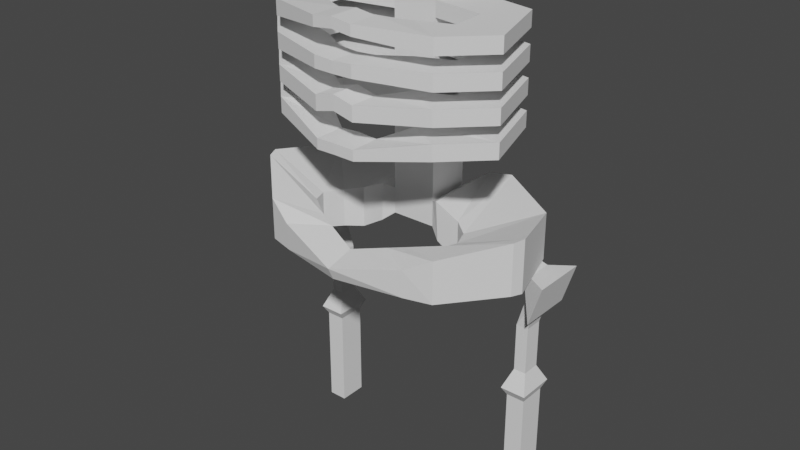 # Source: 1007_LP_Bones.blend  (saved by Blender 4.2.66; exported with 4.5.12 LTS)
import bpy
from mathutils import Matrix  # noqa: F401  (used for matrix-valued properties, if any)

bpy.ops.wm.read_factory_settings(use_empty=True)
scene = bpy.context.scene
scene.name = 'Scene'

# ---- collections
col_collection = bpy.data.collections.new('Collection'); scene.collection.children.link(col_collection)

# ---- world
world_world = bpy.data.worlds.new('World'); scene.world = world_world
world_world.use_nodes = True; world_world.node_tree.nodes.clear()
_N = world_world.node_tree.nodes; _L = world_world.node_tree.links
n0 = _N.new('ShaderNodeOutputWorld'); n0.name = 'World Output'; n0.location = (300, 300)
n1 = _N.new('ShaderNodeBackground'); n1.name = 'Background'; n1.location = (10, 300)
n1.inputs[0].default_value = (0.05088, 0.05088, 0.05088, 1.0)
_L.new(n1.outputs[0], n0.inputs[0])
n0.is_active_output = True
world_world.color = (0.05088, 0.05088, 0.05088)
world_world.use_sun_shadow = False
world_world.sun_shadow_jitter_overblur = 0.0

# ---- meshes
me_cube = bpy.data.meshes.new('Cube')
me_cube.from_pydata([(1.0, -1.0, -5.905), (1.0, -1.0, 5.905), (1.0, 1.0, -5.905), (1.0, 1.0, 5.905), (0.0, 1.0, -5.905), (0.0, 1.0, 5.905), (0.0, -1.0, -5.905), (0.0, -1.0, 5.905), (1.0, 1.0, 4.44), (1.0, 1.0, 4.745), (1.0, 1.0, 2.939), (1.0, 1.0, 3.622), (1.0, 1.0, 1.626), (1.0, 1.0, 2.31), (1.0, 1.0, 0.3143), (1.0, 1.0, 0.9979), (1.0, 1.0, -0.9979), (1.0, 1.0, -0.3143), (1.0, 1.0, -2.12), (1.0, 1.0, -1.816), (1.0, 1.0, -3.433), (1.0, 1.0, -3.128), (1.0, 1.0, -4.745), (1.0, 1.0, -4.44), (1.0, -1.0, 4.44), (1.0, -1.0, 4.745), (1.0, -1.0, 2.939), (1.0, -1.0, 3.622), (1.0, -1.0, 1.626), (1.0, -1.0, 2.31), (1.0, -1.0, 0.3143), (1.0, -1.0, 0.9979), (1.0, -1.0, -0.9979), (1.0, -1.0, -0.3143), (1.0, -1.0, -2.12), (1.0, -1.0, -1.816), (1.0, -1.0, -3.433), (1.0, -1.0, -3.128), (1.0, -1.0, -4.745), (1.0, -1.0, -4.44), (0.0, -1.0, 4.44), (0.0, -1.0, 4.745), (0.0, -1.0, 2.939), (0.0, -1.0, 3.622), (0.0, -1.0, 1.626), (0.0, -1.0, 2.31), (0.0, -1.0, 0.3143), (0.0, -1.0, 0.9979), (0.0, -1.0, -0.9979), (0.0, -1.0, -0.3143), (0.0, -1.0, -2.12), (0.0, -1.0, -1.816), (0.0, -1.0, -3.433), (0.0, -1.0, -3.128), (0.0, -1.0, -4.745), (0.0, -1.0, -4.44), (0.0, 1.0, 4.745), (0.0, 1.0, 4.44), (0.0, 1.0, 3.622), (0.0, 1.0, 2.939), (0.0, 1.0, 2.31), (0.0, 1.0, 1.626), (0.0, 1.0, 0.9979), (0.0, 1.0, 0.3143), (0.0, 1.0, -0.3143), (0.0, 1.0, -0.9979), (0.0, 1.0, -1.816), (0.0, 1.0, -2.12), (0.0, 1.0, -3.128), (0.0, 1.0, -3.433), (0.0, 1.0, -4.44), (0.0, 1.0, -4.745), (3.421, -1.433, -0.9979), (3.421, -1.433, -0.3143), (3.421, -1.433, 0.3143), (3.421, -1.433, 0.9979), (3.421, -1.433, 1.626), (3.421, -1.433, 2.31), (3.421, -1.433, 2.939), (3.421, -1.433, 3.622), (4.491, 0.2569, -0.9979), (4.491, 0.2569, -0.3143), (4.491, 0.2569, 0.3143), (4.491, 0.2569, 0.9979), (4.491, 0.2569, 1.626), (4.491, 0.2569, 2.31), (4.491, 0.2569, 2.939), (4.491, 0.2569, 3.622), (3.504, -3.005, -0.9979), (3.504, -3.005, -0.3143), (3.504, -3.005, 0.3143), (3.504, -3.005, 0.9979), (3.504, -3.005, 1.626), (3.504, -3.005, 2.31), (3.504, -3.005, 2.939), (3.504, -3.005, 3.622), (5.503, -2.955, -0.9979), (5.503, -2.955, -0.3143), (5.503, -2.955, 0.3143), (5.503, -2.955, 0.9979), (5.503, -2.955, 1.626), (5.503, -2.955, 2.31), (5.503, -2.955, 2.939), (5.503, -2.955, 3.622), (2.081, -3.579, -1.105), (2.081, -3.579, -0.421), (2.081, -3.579, 0.2627), (2.081, -3.579, 0.9979), (2.081, -3.579, 1.626), (2.081, -3.579, 2.31), (2.081, -3.579, 2.94), (2.081, -3.579, 3.623), (3.776, -4.642, -0.9979), (3.776, -4.642, -0.3143), (3.776, -4.642, 0.3143), (3.776, -4.642, 0.9979), (3.776, -4.642, 1.626), (3.776, -4.642, 2.31), (3.776, -4.642, 2.939), (3.776, -4.642, 3.622), (0.8799, -4.299, -1.447), (0.8799, -4.299, -0.987), (0.8799, -4.299, 0.09276), (0.8799, -4.299, 0.7458), (0.8799, -4.299, 1.744), (0.8799, -4.299, 2.285), (0.8799, -4.299, 3.293), (0.8799, -4.299, 3.749), (0.8982, -5.645, -1.447), (0.8982, -5.645, -0.987), (0.8982, -5.645, 0.09276), (0.8982, -5.645, 0.7458), (0.8982, -5.645, 1.745), (0.8982, -5.645, 2.286), (0.8982, -5.645, 3.291), (0.8982, -5.645, 3.748), (0.0, -4.317, -1.324), (0.0, -4.317, -0.9271), (0.0, -4.317, 0.312), (0.0, -4.317, 0.965), (0.0, -4.317, 1.738), (0.0, -4.317, 2.234), (0.0, -4.317, 3.411), (0.0, -4.317, 3.871), (0.0, -5.663, -1.423), (0.0, -5.663, -0.9622), (0.0, -5.663, 0.3192), (0.0, -5.663, 0.9722), (0.0, -5.663, 1.738), (0.0, -5.663, 2.233), (0.0, -5.663, 3.407), (0.0, -5.663, 3.867), (1.493, -1.28, -6.303), (1.493, 2.457, -6.303), (1.395, -1.28, -4.543), (1.395, 2.457, -4.543), (2.519, -1.28, -6.93), (2.519, 2.457, -6.93), (2.519, -1.28, -5.09), (2.519, 2.457, -4.347), (3.187, -1.789, -6.93), (5.494, 0.5318, -6.51), (3.187, -1.789, -5.212), (5.494, 0.5318, -4.446), (4.157, -0.4716, -7.142), (4.349, -0.4716, -6.525), (4.157, 0.8103, -7.142), (4.349, 0.8103, -6.525), (0.0, -5.188, -6.588), (0.0, -5.959, -6.588), (0.0, -4.929, -5.696), (0.0, -6.218, -6.029), (1.478, -4.469, -6.588), (2.223, -4.067, -6.603), (4.187, -5.022, -6.597), (3.018, -5.357, -6.588), (2.224, -4.067, -5.201), (1.468, -4.403, -5.352), (3.024, -5.418, -5.356), (4.186, -5.022, -4.735), (3.338, -3.307, -6.689), (3.564, -2.678, -6.78), (6.528, -2.515, -6.365), (6.348, -2.991, -6.339), (3.563, -2.677, -5.137), (3.341, -3.305, -5.13), (6.346, -2.992, -4.078), (6.528, -2.516, -4.023), (5.53, -0.4716, -6.894), (5.53, 0.8103, -6.894), (5.338, -0.4716, -7.511), (5.338, 0.8103, -7.511), (6.523, -1.092, -6.847), (6.523, 1.431, -6.847), (5.953, 1.431, -8.672), (5.953, -1.092, -8.672), (5.381, -0.1118, -7.544), (5.381, 0.4505, -7.544), (5.939, 0.7227, -7.689), (5.939, -0.3841, -7.689), (4.896, 0.5866, -9.487), (4.896, -0.248, -9.487), (5.454, 0.5866, -9.487), (5.454, -0.248, -9.487), (4.896, 0.5866, -11.68), (4.896, -0.248, -11.68), (5.454, 0.5866, -11.68), (5.454, -0.248, -11.68), (4.586, 1.049, -12.52), (4.586, -0.7107, -12.52), (5.763, 1.049, -12.52), (5.763, -0.7107, -12.52), (4.751, 0.8025, -12.93), (4.751, -0.4639, -12.93), (5.598, 0.8025, -12.93), (5.598, -0.4639, -12.93), (4.751, 0.8025, -17.57), (4.751, -0.4639, -17.57), (5.598, 0.8025, -17.57), (5.598, -0.4639, -17.57)], [], [(60, 59, 10, 13), (58, 57, 8, 11), (4, 2, 0, 6), (27, 24, 40, 43), (3, 5, 7, 1), (0, 38, 54, 6), (39, 36, 52, 55), (37, 34, 50, 53), (35, 32, 48, 51), (33, 30, 46, 49), (31, 28, 44, 47), (29, 26, 42, 45), (25, 1, 7, 41), (4, 71, 22, 2), (70, 69, 20, 23), (68, 67, 18, 21), (66, 65, 16, 19), (64, 63, 14, 17), (62, 61, 12, 15), (56, 5, 3, 9), (2, 22, 155, 153), (23, 20, 36, 39), (21, 18, 34, 37), (19, 16, 32, 35), (17, 14, 30, 33), (15, 12, 28, 31), (13, 10, 26, 29), (11, 8, 24, 27), (39, 55, 54, 38), (37, 53, 52, 36), (35, 51, 50, 34), (33, 49, 48, 32), (31, 47, 46, 30), (29, 45, 44, 28), (27, 43, 42, 26), (25, 41, 40, 24), (23, 39, 38, 22), (21, 37, 36, 20), (19, 35, 34, 18), (33, 32, 72, 73), (16, 17, 81, 80), (13, 29, 77, 85), (12, 13, 85, 84), (9, 25, 24, 8), (70, 23, 22, 71), (68, 21, 20, 69), (66, 19, 18, 67), (64, 17, 16, 65), (62, 15, 14, 63), (60, 13, 12, 61), (58, 11, 10, 59), (56, 9, 8, 57), (9, 3, 1, 25), (87, 79, 95, 103), (72, 80, 96, 88), (86, 87, 103, 102), (81, 73, 89, 97), (28, 12, 84, 76), (17, 33, 73, 81), (29, 28, 76, 77), (10, 11, 87, 86), (32, 16, 80, 72), (11, 27, 79, 87), (14, 15, 83, 82), (26, 10, 86, 78), (15, 31, 75, 83), (31, 30, 74, 75), (30, 14, 82, 74), (27, 26, 78, 79), (96, 97, 113, 112), (101, 93, 109, 117), (95, 94, 110, 111), (100, 101, 117, 116), (82, 83, 99, 98), (73, 72, 88, 89), (78, 86, 102, 94), (83, 75, 91, 99), (75, 74, 90, 91), (74, 82, 98, 90), (77, 76, 92, 93), (84, 85, 101, 100), (79, 78, 94, 95), (85, 77, 93, 101), (80, 81, 97, 96), (76, 84, 100, 92), (106, 114, 130, 122), (107, 106, 122, 123), (115, 107, 123, 131), (110, 118, 134, 126), (92, 100, 116, 108), (97, 89, 105, 113), (102, 103, 119, 118), (88, 96, 112, 104), (103, 95, 111, 119), (98, 99, 115, 114), (89, 88, 104, 105), (94, 102, 118, 110), (99, 91, 107, 115), (91, 90, 106, 107), (90, 98, 114, 106), (93, 92, 108, 109), (125, 124, 140, 141), (122, 130, 146, 138), (123, 122, 138, 139), (131, 123, 139, 147), (109, 108, 124, 125), (116, 117, 133, 132), (111, 110, 126, 127), (117, 109, 125, 133), (112, 113, 129, 128), (108, 116, 132, 124), (113, 105, 121, 129), (118, 119, 135, 134), (104, 112, 128, 120), (119, 111, 127, 135), (114, 115, 131, 130), (105, 104, 120, 121), (145, 137, 136, 144), (147, 139, 138, 146), (149, 141, 140, 148), (151, 143, 142, 150), (132, 133, 149, 148), (127, 126, 142, 143), (133, 125, 141, 149), (128, 129, 145, 144), (124, 132, 148, 140), (129, 121, 137, 145), (134, 135, 151, 150), (120, 128, 144, 136), (135, 127, 143, 151), (130, 131, 147, 146), (121, 120, 136, 137), (126, 134, 150, 142), (153, 155, 159, 157), (0, 2, 153, 152), (38, 0, 152, 154), (22, 38, 154, 155), (158, 156, 160, 162), (152, 153, 157, 156), (154, 152, 156, 158), (155, 154, 158, 159), (186, 185, 176, 179), (159, 158, 162, 163), (157, 159, 163, 161), (156, 157, 161, 160), (178, 177, 170, 171), (185, 180, 173, 176), (160, 161, 182, 181), (166, 164, 165, 167), (175, 178, 171, 169), (177, 172, 168, 170), (162, 160, 181, 184), (169, 171, 170, 168), (163, 162, 184, 187), (161, 163, 187, 182), (183, 186, 179, 174), (173, 174, 175, 172), (177, 178, 179, 176), (178, 175, 174, 179), (176, 173, 172, 177), (172, 175, 169, 168), (181, 182, 183, 180), (185, 186, 187, 184), (186, 183, 182, 187), (184, 181, 180, 185), (180, 183, 174, 173), (188, 190, 195, 192), (167, 165, 188, 189), (166, 167, 189, 191), (164, 166, 191, 190), (165, 164, 190, 188), (194, 193, 192, 195), (190, 191, 194, 195), (191, 189, 193, 194), (189, 188, 192, 193), (196, 199, 198, 197), (203, 201, 205, 207), (198, 199, 203, 202), (199, 196, 201, 203), (196, 197, 200, 201), (197, 198, 202, 200), (205, 204, 208, 209), (201, 200, 204, 205), (200, 202, 206, 204), (202, 203, 207, 206), (211, 209, 213, 215), (204, 206, 210, 208), (206, 207, 211, 210), (207, 205, 209, 211), (212, 214, 218, 216), (209, 208, 212, 213), (208, 210, 214, 212), (210, 211, 215, 214), (217, 216, 218, 219), (214, 215, 219, 218), (215, 213, 217, 219), (213, 212, 216, 217)])
_uv = me_cube.uv_layers.new(name='UVMap')
_uv.uv.foreach_set('vector', [0.5449, 0.375, 0.5662, 0.375, 0.5662, 0.5, 0.5449, 0.5, 0.5727, 0.375, 0.594, 0.375, 0.594, 0.5, 0.5727, 0.5, 0.25, 0.5, 0.375, 0.5, 0.375, 0.75, 0.25, 0.75, 0.5727, 0.75, 0.594, 0.75, 0.594, 0.875, 0.5727, 0.875, 0.625, 0.5, 0.75, 0.5, 0.75, 0.75, 0.625, 0.75, 0.375, 0.75, 0.3996, 0.75, 0.3996, 0.875, 0.375, 0.875, 0.406, 0.75, 0.4273, 0.75, 0.4273, 0.875, 0.406, 0.875, 0.4338, 0.75, 0.4551, 0.75, 0.4551, 0.875, 0.4338, 0.875, 0.4616, 0.75, 0.4829, 0.75, 0.4829, 0.875, 0.4616, 0.875, 0.4893, 0.75, 0.5107, 0.75, 0.5107, 0.875, 0.4893, 0.875, 0.5171, 0.75, 0.5384, 0.75, 0.5384, 0.875, 0.5171, 0.875, 0.5449, 0.75, 0.5662, 0.75, 0.5662, 0.875, 0.5449, 0.875, 0.6004, 0.75, 0.625, 0.75, 0.625, 0.875, 0.6004, 0.875, 0.375, 0.375, 0.3996, 0.375, 0.3996, 0.5, 0.375, 0.5, 0.406, 0.375, 0.4273, 0.375, 0.4273, 0.5, 0.406, 0.5, 0.4338, 0.375, 0.4551, 0.375, 0.4551, 0.5, 0.4338, 0.5, 0.4616, 0.375, 0.4829, 0.375, 0.4829, 0.5, 0.4616, 0.5, 0.4893, 0.375, 0.5107, 0.375, 0.5107, 0.5, 0.4893, 0.5, 0.5171, 0.375, 0.5384, 0.375, 0.5384, 0.5, 0.5171, 0.5, 0.6004, 0.375, 0.625, 0.375, 0.625, 0.5, 0.6004, 0.5, 0.375, 0.5, 0.3996, 0.5, 0.3996, 0.5, 0.375, 0.5, 0.406, 0.5, 0.4273, 0.5, 0.4273, 0.75, 0.406, 0.75, 0.4338, 0.5, 0.4551, 0.5, 0.4551, 0.75, 0.4338, 0.75, 0.4616, 0.5, 0.4829, 0.5, 0.4829, 0.75, 0.4616, 0.75, 0.4893, 0.5, 0.5107, 0.5, 0.5107, 0.75, 0.4893, 0.75, 0.5171, 0.5, 0.5384, 0.5, 0.5384, 0.75, 0.5171, 0.75, 0.5449, 0.5, 0.5662, 0.5, 0.5662, 0.75, 0.5449, 0.75, 0.5727, 0.5, 0.594, 0.5, 0.594, 0.75, 0.5727, 0.75, 0.406, 0.75, 0.406, 0.875, 0.3996, 0.875, 0.3996, 0.75, 0.4338, 0.75, 0.4338, 0.875, 0.4273, 0.875, 0.4273, 0.75, 0.4616, 0.75, 0.4616, 0.875, 0.4551, 0.875, 0.4551, 0.75, 0.4893, 0.75, 0.4893, 0.875, 0.4829, 0.875, 0.4829, 0.75, 0.5171, 0.75, 0.5171, 0.875, 0.5107, 0.875, 0.5107, 0.75, 0.5449, 0.75, 0.5449, 0.875, 0.5384, 0.875, 0.5384, 0.75, 0.5727, 0.75, 0.5727, 0.875, 0.5662, 0.875, 0.5662, 0.75, 0.6004, 0.75, 0.6004, 0.875, 0.594, 0.875, 0.594, 0.75, 0.406, 0.5, 0.406, 0.75, 0.3996, 0.75, 0.3996, 0.5, 0.4338, 0.5, 0.4338, 0.75, 0.4273, 0.75, 0.4273, 0.5, 0.4616, 0.5, 0.4616, 0.75, 0.4551, 0.75, 0.4551, 0.5, 0.4893, 0.75, 0.4829, 0.75, 0.4829, 0.75, 0.4893, 0.75, 0.4829, 0.5, 0.4893, 0.5, 0.4893, 0.5, 0.4829, 0.5, 0.5449, 0.5, 0.5449, 0.75, 0.5449, 0.75, 0.5449, 0.5, 0.5384, 0.5, 0.5449, 0.5, 0.5449, 0.5, 0.5384, 0.5, 0.6004, 0.5, 0.6004, 0.75, 0.594, 0.75, 0.594, 0.5, 0.406, 0.375, 0.406, 0.5, 0.3996, 0.5, 0.3996, 0.375, 0.4338, 0.375, 0.4338, 0.5, 0.4273, 0.5, 0.4273, 0.375, 0.4616, 0.375, 0.4616, 0.5, 0.4551, 0.5, 0.4551, 0.375, 0.4893, 0.375, 0.4893, 0.5, 0.4829, 0.5, 0.4829, 0.375, 0.5171, 0.375, 0.5171, 0.5, 0.5107, 0.5, 0.5107, 0.375, 0.5449, 0.375, 0.5449, 0.5, 0.5384, 0.5, 0.5384, 0.375, 0.5727, 0.375, 0.5727, 0.5, 0.5662, 0.5, 0.5662, 0.375, 0.6004, 0.375, 0.6004, 0.5, 0.594, 0.5, 0.594, 0.375, 0.6004, 0.5, 0.625, 0.5, 0.625, 0.75, 0.6004, 0.75, 0.5727, 0.5, 0.5727, 0.75, 0.5727, 0.75, 0.5727, 0.5, 0.4829, 0.75, 0.4829, 0.5, 0.4829, 0.5, 0.4829, 0.75, 0.5662, 0.5, 0.5727, 0.5, 0.5727, 0.5, 0.5662, 0.5, 0.4893, 0.5, 0.4893, 0.75, 0.4893, 0.75, 0.4893, 0.5, 0.5384, 0.75, 0.5384, 0.5, 0.5384, 0.5, 0.5384, 0.75, 0.4893, 0.5, 0.4893, 0.75, 0.4893, 0.75, 0.4893, 0.5, 0.5449, 0.75, 0.5384, 0.75, 0.5384, 0.75, 0.5449, 0.75, 0.5662, 0.5, 0.5727, 0.5, 0.5727, 0.5, 0.5662, 0.5, 0.4829, 0.75, 0.4829, 0.5, 0.4829, 0.5, 0.4829, 0.75, 0.5727, 0.5, 0.5727, 0.75, 0.5727, 0.75, 0.5727, 0.5, 0.5107, 0.5, 0.5171, 0.5, 0.5171, 0.5, 0.5107, 0.5, 0.5662, 0.75, 0.5662, 0.5, 0.5662, 0.5, 0.5662, 0.75, 0.5171, 0.5, 0.5171, 0.75, 0.5171, 0.75, 0.5171, 0.5, 0.5171, 0.75, 0.5107, 0.75, 0.5107, 0.75, 0.5171, 0.75, 0.5107, 0.75, 0.5107, 0.5, 0.5107, 0.5, 0.5107, 0.75, 0.5727, 0.75, 0.5662, 0.75, 0.5662, 0.75, 0.5727, 0.75, 0.4829, 0.5, 0.4893, 0.5, 0.4893, 0.5, 0.4829, 0.5, 0.5449, 0.5, 0.5449, 0.75, 0.5449, 0.75, 0.5449, 0.5, 0.5727, 0.75, 0.5662, 0.75, 0.5662, 0.75, 0.5727, 0.75, 0.5384, 0.5, 0.5449, 0.5, 0.5449, 0.5, 0.5384, 0.5, 0.5107, 0.5, 0.5171, 0.5, 0.5171, 0.5, 0.5107, 0.5, 0.4893, 0.75, 0.4829, 0.75, 0.4829, 0.75, 0.4893, 0.75, 0.5662, 0.75, 0.5662, 0.5, 0.5662, 0.5, 0.5662, 0.75, 0.5171, 0.5, 0.5171, 0.75, 0.5171, 0.75, 0.5171, 0.5, 0.5171, 0.75, 0.5107, 0.75, 0.5107, 0.75, 0.5171, 0.75, 0.5107, 0.75, 0.5107, 0.5, 0.5107, 0.5, 0.5107, 0.75, 0.5449, 0.75, 0.5384, 0.75, 0.5384, 0.75, 0.5449, 0.75, 0.5384, 0.5, 0.5449, 0.5, 0.5449, 0.5, 0.5384, 0.5, 0.5727, 0.75, 0.5662, 0.75, 0.5662, 0.75, 0.5727, 0.75, 0.5449, 0.5, 0.5449, 0.75, 0.5449, 0.75, 0.5449, 0.5, 0.4829, 0.5, 0.4893, 0.5, 0.4893, 0.5, 0.4829, 0.5, 0.5384, 0.75, 0.5384, 0.5, 0.5384, 0.5, 0.5384, 0.75, 0.5107, 0.7501, 0.5107, 0.5, 0.5107, 0.5, 0.5107, 0.7502, 0.5171, 0.75, 0.5107, 0.7501, 0.5107, 0.7502, 0.5151, 0.75, 0.5171, 0.5, 0.5171, 0.75, 0.5151, 0.75, 0.5151, 0.5, 0.5662, 0.75, 0.5662, 0.5, 0.5662, 0.5, 0.5662, 0.75, 0.5384, 0.75, 0.5384, 0.5, 0.5384, 0.5, 0.5384, 0.75, 0.4893, 0.5, 0.4893, 0.75, 0.4883, 0.75, 0.4893, 0.5, 0.5662, 0.5, 0.5727, 0.5, 0.5727, 0.5, 0.5662, 0.5, 0.4829, 0.75, 0.4829, 0.5, 0.4829, 0.5, 0.4829, 0.7502, 0.5727, 0.5, 0.5727, 0.75, 0.5727, 0.75, 0.5727, 0.5, 0.5107, 0.5, 0.5171, 0.5, 0.5171, 0.5, 0.5107, 0.5, 0.4893, 0.75, 0.4829, 0.75, 0.4829, 0.7502, 0.4883, 0.75, 0.5662, 0.75, 0.5662, 0.5, 0.5662, 0.5, 0.5662, 0.75, 0.5171, 0.5, 0.5171, 0.75, 0.5171, 0.75, 0.5171, 0.5, 0.5171, 0.75, 0.5107, 0.75, 0.5107, 0.7501, 0.5171, 0.75, 0.5107, 0.75, 0.5107, 0.5, 0.5107, 0.5, 0.5107, 0.7501, 0.5449, 0.75, 0.5384, 0.75, 0.5384, 0.75, 0.5449, 0.75, 0.5449, 0.75, 0.5384, 0.75, 0.5384, 0.75, 0.5449, 0.75, 0.5107, 0.7502, 0.5107, 0.5, 0.5107, 0.5, 0.5107, 0.75, 0.5151, 0.75, 0.5107, 0.7502, 0.5107, 0.75, 0.5151, 0.75, 0.5151, 0.5, 0.5151, 0.75, 0.5151, 0.75, 0.5151, 0.5, 0.5449, 0.75, 0.5384, 0.75, 0.5384, 0.75, 0.5449, 0.75, 0.5384, 0.5, 0.5449, 0.5, 0.5449, 0.5, 0.5384, 0.5, 0.5727, 0.75, 0.5662, 0.75, 0.5662, 0.75, 0.5727, 0.75, 0.5449, 0.5, 0.5449, 0.75, 0.5449, 0.75, 0.5449, 0.5, 0.4829, 0.5, 0.4893, 0.5, 0.4815, 0.5, 0.4829, 0.5, 0.5384, 0.75, 0.5384, 0.5, 0.5384, 0.5, 0.5384, 0.75, 0.4893, 0.5, 0.4883, 0.75, 0.4816, 0.75, 0.4815, 0.5, 0.5662, 0.5, 0.5727, 0.5, 0.5727, 0.5, 0.5662, 0.5, 0.4829, 0.7502, 0.4829, 0.5, 0.4829, 0.5, 0.4829, 0.7504, 0.5727, 0.5, 0.5727, 0.75, 0.5727, 0.75, 0.5727, 0.5, 0.5107, 0.5, 0.5171, 0.5, 0.5151, 0.5, 0.5107, 0.5, 0.4883, 0.75, 0.4829, 0.7502, 0.4829, 0.7504, 0.4816, 0.75, 0.4815, 0.5, 0.4815, 0.75, 0.4829, 0.75, 0.4829, 0.5, 0.5151, 0.5, 0.5151, 0.75, 0.5107, 0.75, 0.5107, 0.5, 0.5449, 0.5, 0.5449, 0.75, 0.5384, 0.75, 0.5384, 0.5, 0.5727, 0.5, 0.5727, 0.75, 0.5662, 0.75, 0.5662, 0.5, 0.5384, 0.5, 0.5449, 0.5, 0.5449, 0.5, 0.5384, 0.5, 0.5727, 0.75, 0.5662, 0.75, 0.5662, 0.75, 0.5727, 0.75, 0.5449, 0.5, 0.5449, 0.75, 0.5449, 0.75, 0.5449, 0.5, 0.4829, 0.5, 0.4815, 0.5, 0.4815, 0.5, 0.4829, 0.5, 0.5384, 0.75, 0.5384, 0.5, 0.5384, 0.5, 0.5384, 0.75, 0.4815, 0.5, 0.4816, 0.75, 0.4815, 0.75, 0.4815, 0.5, 0.5662, 0.5, 0.5727, 0.5, 0.5727, 0.5, 0.5662, 0.5, 0.4829, 0.7504, 0.4829, 0.5, 0.4829, 0.5, 0.4829, 0.75, 0.5727, 0.5, 0.5727, 0.75, 0.5727, 0.75, 0.5727, 0.5, 0.5107, 0.5, 0.5151, 0.5, 0.5151, 0.5, 0.5107, 0.5, 0.4816, 0.75, 0.4829, 0.7504, 0.4829, 0.75, 0.4815, 0.75, 0.5662, 0.75, 0.5662, 0.5, 0.5662, 0.5, 0.5662, 0.75, 0.375, 0.5, 0.3996, 0.5, 0.3996, 0.5, 0.375, 0.5, 0.375, 0.75, 0.375, 0.5, 0.375, 0.5, 0.375, 0.75, 0.3996, 0.75, 0.375, 0.75, 0.375, 0.75, 0.3996, 0.75, 0.3996, 0.5, 0.3996, 0.75, 0.3996, 0.75, 0.3996, 0.5, 0.3996, 0.75, 0.375, 0.75, 0.375, 0.75, 0.3996, 0.75, 0.375, 0.75, 0.375, 0.5, 0.375, 0.5, 0.375, 0.75, 0.3996, 0.75, 0.375, 0.75, 0.375, 0.75, 0.3996, 0.75, 0.3996, 0.5, 0.3996, 0.75, 0.3996, 0.75, 0.3996, 0.5, 0.3996, 0.5, 0.3996, 0.75, 0.3996, 0.75, 0.3996, 0.5, 0.3996, 0.5, 0.3996, 0.75, 0.3996, 0.75, 0.3996, 0.5, 0.375, 0.5, 0.3996, 0.5, 0.3996, 0.5, 0.375, 0.5, 0.375, 0.75, 0.375, 0.5, 0.375, 0.5, 0.375, 0.75, 0.3996, 0.5, 0.3996, 0.75, 0.3996, 0.75, 0.3996, 0.5, 0.3996, 0.75, 0.375, 0.75, 0.375, 0.75, 0.3996, 0.75, 0.375, 0.75, 0.375, 0.5, 0.375, 0.5, 0.375, 0.75, 0.406, 0.5, 0.406, 0.75, 0.4273, 0.75, 0.4273, 0.5, 0.375, 0.5, 0.3996, 0.5, 0.3996, 0.5, 0.375, 0.5, 0.3996, 0.75, 0.375, 0.75, 0.375, 0.75, 0.3996, 0.75, 0.3996, 0.75, 0.375, 0.75, 0.375, 0.75, 0.3996, 0.75, 0.375, 0.5, 0.3996, 0.5, 0.3996, 0.75, 0.375, 0.75, 0.3996, 0.5, 0.3996, 0.75, 0.3996, 0.75, 0.3996, 0.5, 0.375, 0.5, 0.3996, 0.5, 0.3996, 0.5, 0.375, 0.5, 0.375, 0.5, 0.3996, 0.5, 0.3996, 0.5, 0.375, 0.5, 0.375, 0.75, 0.375, 0.5, 0.375, 0.5, 0.375, 0.75, 0.3996, 0.75, 0.3996, 0.5, 0.3996, 0.5, 0.3996, 0.75, 0.3996, 0.5, 0.375, 0.5, 0.375, 0.5, 0.3996, 0.5, 0.3996, 0.75, 0.375, 0.75, 0.375, 0.75, 0.3996, 0.75, 0.375, 0.75, 0.375, 0.5, 0.375, 0.5, 0.375, 0.75, 0.375, 0.75, 0.375, 0.5, 0.375, 0.5, 0.375, 0.75, 0.3996, 0.75, 0.3996, 0.5, 0.3996, 0.5, 0.3996, 0.75, 0.3996, 0.5, 0.375, 0.5, 0.375, 0.5, 0.3996, 0.5, 0.3996, 0.75, 0.375, 0.75, 0.375, 0.75, 0.3996, 0.75, 0.375, 0.75, 0.375, 0.5, 0.375, 0.5, 0.375, 0.75, 0.4273, 0.75, 0.406, 0.75, 0.406, 0.75, 0.4273, 0.75, 0.4273, 0.5, 0.4273, 0.75, 0.4273, 0.75, 0.4273, 0.5, 0.406, 0.5, 0.4273, 0.5, 0.4273, 0.5, 0.406, 0.5, 0.406, 0.75, 0.406, 0.5, 0.406, 0.5, 0.406, 0.75, 0.4273, 0.75, 0.406, 0.75, 0.406, 0.75, 0.4273, 0.75, 0.406, 0.5, 0.4273, 0.5, 0.4273, 0.75, 0.406, 0.75, 0.406, 0.75, 0.406, 0.5, 0.406, 0.5, 0.406, 0.75, 0.406, 0.5, 0.4273, 0.5, 0.4273, 0.5, 0.406, 0.5, 0.4273, 0.5, 0.4273, 0.75, 0.4273, 0.75, 0.4273, 0.5, 0.406, 0.75, 0.406, 0.75, 0.406, 0.5, 0.406, 0.5, 0.406, 0.75, 0.406, 0.75, 0.406, 0.75, 0.406, 0.75, 0.406, 0.5, 0.406, 0.75, 0.406, 0.75, 0.406, 0.5, 0.406, 0.75, 0.406, 0.75, 0.406, 0.75, 0.406, 0.75, 0.406, 0.75, 0.406, 0.5, 0.406, 0.5, 0.406, 0.75, 0.406, 0.5, 0.406, 0.5, 0.406, 0.5, 0.406, 0.5, 0.406, 0.75, 0.406, 0.5, 0.406, 0.5, 0.406, 0.75, 0.406, 0.75, 0.406, 0.5, 0.406, 0.5, 0.406, 0.75, 0.406, 0.5, 0.406, 0.5, 0.406, 0.5, 0.406, 0.5, 0.406, 0.5, 0.406, 0.75, 0.406, 0.75, 0.406, 0.5, 0.406, 0.75, 0.406, 0.75, 0.406, 0.75, 0.406, 0.75, 0.406, 0.5, 0.406, 0.5, 0.406, 0.5, 0.406, 0.5, 0.406, 0.5, 0.406, 0.75, 0.406, 0.75, 0.406, 0.5, 0.406, 0.75, 0.406, 0.75, 0.406, 0.75, 0.406, 0.75, 0.406, 0.5, 0.406, 0.5, 0.406, 0.5, 0.406, 0.5, 0.406, 0.75, 0.406, 0.5, 0.406, 0.5, 0.406, 0.75, 0.406, 0.5, 0.406, 0.5, 0.406, 0.5, 0.406, 0.5, 0.406, 0.5, 0.406, 0.75, 0.406, 0.75, 0.406, 0.5, 0.406, 0.75, 0.406, 0.5, 0.406, 0.5, 0.406, 0.75, 0.406, 0.5, 0.406, 0.75, 0.406, 0.75, 0.406, 0.5, 0.406, 0.75, 0.406, 0.75, 0.406, 0.75, 0.406, 0.75, 0.406, 0.75, 0.406, 0.5, 0.406, 0.5, 0.406, 0.75])
me_cube.update()

# ---- objects
ob_cube = bpy.data.objects.new('Cube', me_cube)

# ---- transforms, parenting, visibility, modifiers, constraints
ob_cube.location = (0.0, 0.0, 0.0)
_m = ob_cube.modifiers.new('Mirror', 'MIRROR')
_m.use_clip = True

# ---- collection membership
col_collection.objects.link(ob_cube)

# ---- scene / render settings (as saved in the file)
scene.frame_start = 1; scene.frame_end = 250; scene.frame_set(1)
scene.render.engine = 'BLENDER_EEVEE_NEXT'
scene.view_settings.view_transform = 'Filmic'
bpy.context.view_layer.update()

# ---- added for rendering (the .blend has no active camera and no usable light): camera, sun
cam_auto = bpy.data.cameras.new('AutoCamera')
cam_auto.lens = 50.0
cam_auto.sensor_width = 36.0
cam_auto.clip_end = 1000.0
ob_auto_camera = bpy.data.objects.new('AutoCamera', cam_auto)
scene.collection.objects.link(ob_auto_camera)
ob_auto_camera.location = (26.1168, -33.2206, 15.0607)
ob_auto_camera.rotation_euler = (1.09748, -7.21219e-08, 0.694738)
scene.camera = ob_auto_camera
light_auto_sun = bpy.data.lights.new('AutoSun', 'SUN')
light_auto_sun.energy = 3.0
light_auto_sun.angle = 0.0523599
ob_auto_sun = bpy.data.objects.new('AutoSun', light_auto_sun)
scene.collection.objects.link(ob_auto_sun)
ob_auto_sun.rotation_euler = (0.872665, 0.174533, 0.523599)
bpy.context.view_layer.update()
